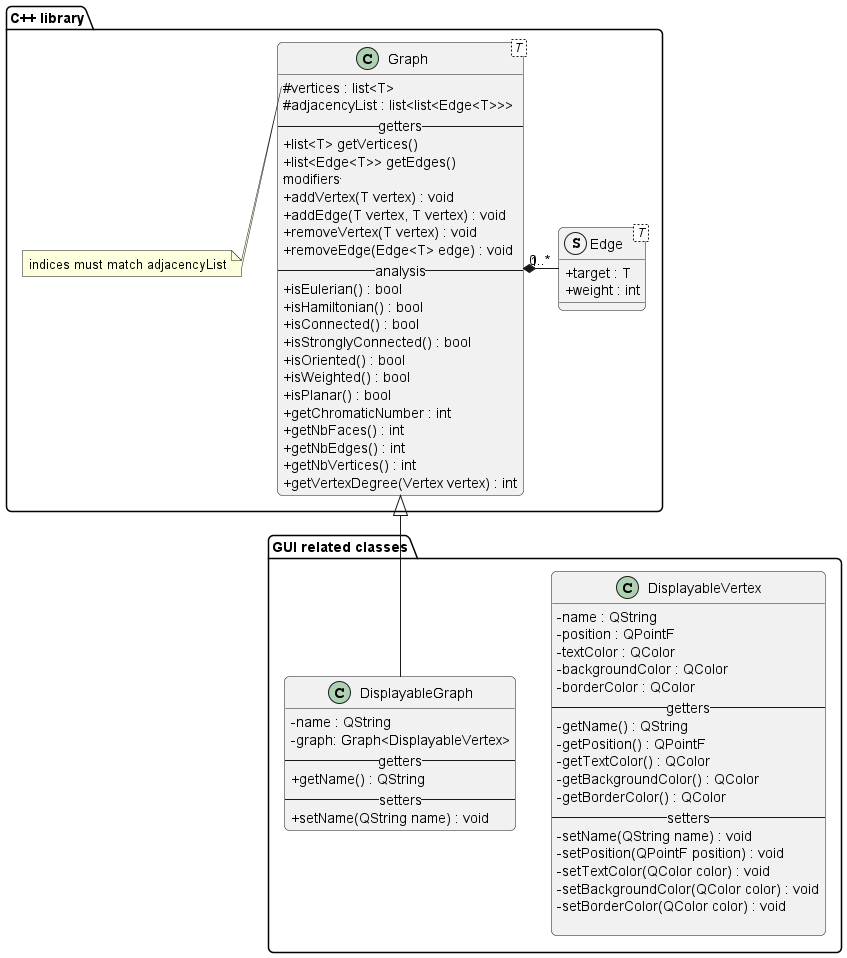

The diagram above was rendered by PlantUML. Its source (embedded in the PNG):
@startuml class_diagram.v2
skinparam {
    classAttributeIconSize 0
    RoundCorner 10
}
package "C++ library" {
    class "Graph< T >" as Graph {
        #vertices : list<T>
        #adjacencyList : list<list<Edge<T>>>
        --getters--
        +list<T> getVertices()
        +list<Edge<T>> getEdges()
        --modifiers-- 
        +addVertex(T vertex) : void
        +addEdge(T vertex, T vertex) : void
        +removeVertex(T vertex) : void
        +removeEdge(Edge<T> edge) : void
        --analysis--
        +isEulerian() : bool
        +isHamiltonian() : bool
        +isConnected() : bool
        +isStronglyConnected() : bool
        +isOriented() : bool
        +isWeighted() : bool
        +isPlanar() : bool
        +getChromaticNumber : int
        +getNbFaces() : int
        +getNbEdges() : int
        +getNbVertices() : int
        +getVertexDegree(Vertex vertex) : int
    }

    struct Edge< T > {
        +target : T
        +weight : int
    }

    note left of Graph::vertices
        indices must match adjacencyList
    end note

    Edge "0..*" ---l---* "1" Graph
}

package "GUI related classes"{
    class DisplayableVertex {
        -name : QString
        -position : QPointF
        -textColor : QColor
        -backgroundColor : QColor
        -borderColor : QColor
        --getters--
        -getName() : QString
        -getPosition() : QPointF
        -getTextColor() : QColor
        -getBackgroundColor() : QColor
        -getBorderColor() : QColor
        --setters--
        -setName(QString name) : void
        -setPosition(QPointF position) : void
        -setTextColor(QColor color) : void
        -setBackgroundColor(QColor color) : void
        -setBorderColor(QColor color) : void

    }
    class DisplayableGraph {
        -name : QString
        -graph: Graph<DisplayableVertex>
        --getters--
        +getName() : QString
        --setters--
        +setName(QString name) : void
    }

}



Graph <|-d- DisplayableGraph




@enduml